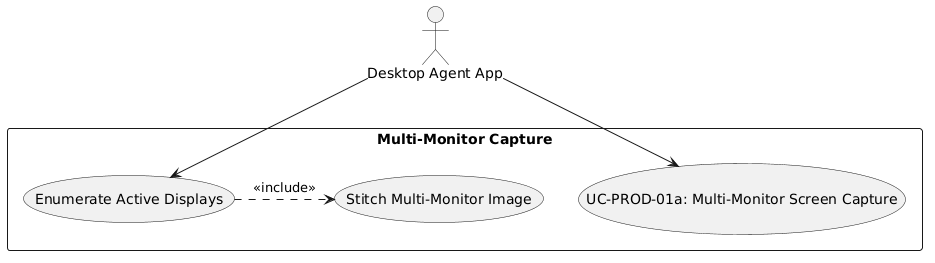

The diagram above was rendered by PlantUML. Its source (embedded in the PNG):
@startuml
skinparam actorStyle stickman
actor "Desktop Agent App" as Agent

rectangle "Multi-Monitor Capture" {
  usecase "UC-PROD-01a: Multi-Monitor Screen Capture" as UC
  usecase "Enumerate Active Displays" as UC_Enum
  usecase "Stitch Multi-Monitor Image" as UC_Stitch
}

Agent --> UC
Agent --> UC_Enum
UC_Enum .> UC_Stitch : <<include>>
@enduml